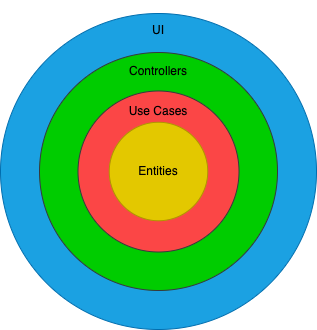

The diagram above was exported from draw.io. Its source (the exported page's mxGraphModel, read from the mxfile embedded in the PNG):
<mxGraphModel dx="715" dy="342" grid="0" gridSize="10" guides="1" tooltips="1" connect="1" arrows="1" fold="1" page="0" pageScale="1" pageWidth="827" pageHeight="1169" background="#ffffff" math="0" shadow="0">
  <root>
    <mxCell id="0" />
    <mxCell id="1" parent="0" />
    <mxCell id="3" value="" style="ellipse;whiteSpace=wrap;html=1;aspect=fixed;fillColor=#1ba1e2;fontColor=#ffffff;strokeColor=#006EAF;" parent="1" vertex="1">
      <mxGeometry x="227" y="374" width="316" height="316" as="geometry" />
    </mxCell>
    <mxCell id="4" value="" style="ellipse;whiteSpace=wrap;html=1;aspect=fixed;fillColor=#00CC00;strokeColor=#36393d;" parent="1" vertex="1">
      <mxGeometry x="266" y="413" width="238" height="238" as="geometry" />
    </mxCell>
    <mxCell id="5" value="" style="ellipse;whiteSpace=wrap;html=1;aspect=fixed;fillColor=#fb4646;strokeColor=#36393d;" parent="1" vertex="1">
      <mxGeometry x="304.5" y="451.5" width="161" height="161" as="geometry" />
    </mxCell>
    <mxCell id="6" value="" style="ellipse;whiteSpace=wrap;html=1;aspect=fixed;fillColor=#e3c800;strokeColor=#B09500;fontColor=#000000;" parent="1" vertex="1">
      <mxGeometry x="335.75" y="482.75" width="98.5" height="98.5" as="geometry" />
    </mxCell>
    <mxCell id="9" value="&lt;font color=&quot;#000000&quot;&gt;Entities&lt;/font&gt;" style="rounded=0;whiteSpace=wrap;html=1;fillColor=none;gradientColor=default;strokeColor=none;" parent="1" vertex="1">
      <mxGeometry x="325" y="502" width="120" height="60" as="geometry" />
    </mxCell>
    <mxCell id="10" value="&lt;font color=&quot;#000000&quot;&gt;Use Cases&lt;/font&gt;" style="rounded=0;whiteSpace=wrap;html=1;fillColor=none;gradientColor=default;strokeColor=none;" parent="1" vertex="1">
      <mxGeometry x="325" y="442" width="120" height="60" as="geometry" />
    </mxCell>
    <mxCell id="11" value="&lt;font color=&quot;#000000&quot;&gt;Controllers&lt;/font&gt;" style="rounded=0;whiteSpace=wrap;html=1;fillColor=none;gradientColor=default;strokeColor=none;" parent="1" vertex="1">
      <mxGeometry x="325" y="402" width="120" height="60" as="geometry" />
    </mxCell>
    <mxCell id="12" value="&lt;font color=&quot;#000000&quot;&gt;UI&lt;/font&gt;" style="rounded=0;whiteSpace=wrap;html=1;fillColor=none;gradientColor=default;strokeColor=none;" parent="1" vertex="1">
      <mxGeometry x="325" y="361" width="120" height="60" as="geometry" />
    </mxCell>
  </root>
</mxGraphModel>